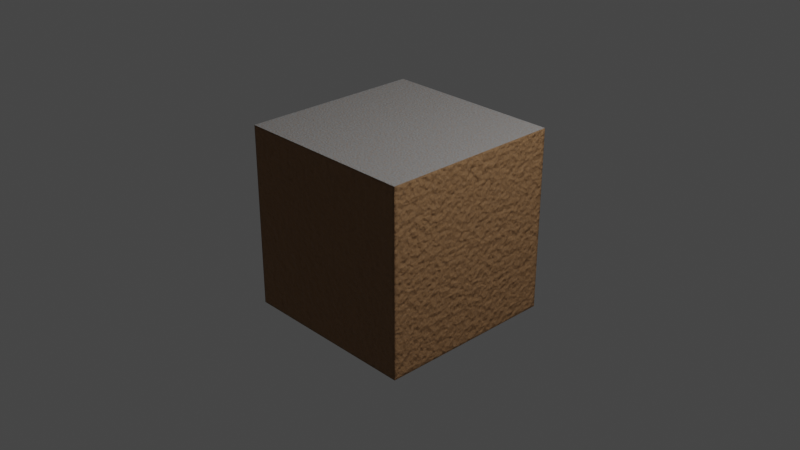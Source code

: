 # Source: brick_material_v2.blend  (saved by Blender 3.6.13; exported with 4.5.12 LTS)
import bpy
from mathutils import Matrix  # noqa: F401  (used for matrix-valued properties, if any)

bpy.ops.wm.read_factory_settings(use_empty=True)
scene = bpy.context.scene
scene.name = 'Scene'

# ---- collections
col_collection = bpy.data.collections.new('Collection'); scene.collection.children.link(col_collection)

# ---- materials (node trees are filled in below, after node groups)
mat_brick = bpy.data.materials.new('Brick')
mat_brick.alpha_threshold = 0.0
mat_brick.use_transparent_shadow = False
mat_brick.roughness = 0.5
mat_brick.line_color = (0.0, 0.0, 0.0, 1.0)

# ---- material node trees
mat_brick.use_nodes = True; mat_brick.node_tree.nodes.clear()
_N = mat_brick.node_tree.nodes; _L = mat_brick.node_tree.links
n0 = _N.new('NodeFrame'); n0.name = 'Frame'; n0.location = (-1555, 438)
n0.width = 1812
n1 = _N.new('ShaderNodeTexCoord'); n1.name = 'Texture Coordinate'; n1.location = (33, -613)
n2 = _N.new('ShaderNodeTexNoise'); n2.name = 'Noise Texture.002'; n2.location = (272, -612)
n2.noise_dimensions = '4D'
n2.inputs[2].default_value = 15.0
n2.inputs[3].default_value = 10.0
n3 = _N.new('ShaderNodeBump'); n3.name = 'Bump.002'; n3.location = (951, -619)
n3.inputs[0].default_value = 0.1
n3.inputs[1].default_value = 0.01
n3.inputs[2].default_value = 1.0
n4 = _N.new('ShaderNodeBump'); n4.name = 'Bump.001'; n4.location = (795, -617)
n4.inputs[0].default_value = 0.5
n4.inputs[1].default_value = 0.01
n4.inputs[2].default_value = 1.0
n5 = _N.new('ShaderNodeBump'); n5.name = 'Bump'; n5.location = (636, -613)
n5.inputs[1].default_value = 0.05
n5.inputs[2].default_value = 1.0
n6 = _N.new('ShaderNodeTexWave'); n6.name = 'Wave Texture'; n6.location = (268, -870)
n6.inputs[1].default_value = 15.0
n6.inputs[2].default_value = 4.0
n6.inputs[3].default_value = 5.0
n6.inputs[4].default_value = 2.0
n6.inputs[6].default_value = 2.0
n7 = _N.new('ShaderNodeSeparateColor'); n7.name = 'Separate Color'; n7.location = (462, -609)
n8 = _N.new('ShaderNodeTexNoise'); n8.name = 'Noise Texture.001'; n8.location = (273, -310)
n8.noise_dimensions = '4D'
n8.inputs[2].default_value = 200.0
n8.inputs[3].default_value = 5.0
n8.inputs[4].default_value = 1.0
n9 = _N.new('ShaderNodeObjectInfo'); n9.name = 'Object Info'; n9.location = (30, -263)
n10 = _N.new('ShaderNodeTexNoise'); n10.name = 'Noise Texture'; n10.location = (275, -30)
n10.inputs[2].default_value = 6.8
n11 = _N.new('ShaderNodeValToRGB'); n11.name = 'ColorRamp'; n11.location = (458, -32)
while len(n11.color_ramp.elements) > 1: n11.color_ramp.elements.remove(n11.color_ramp.elements[-1])
n11.color_ramp.elements[0].position = 0.0; n11.color_ramp.elements[0].color = (0.05448, 0.01938, 0.01161, 1.0)
_e = n11.color_ramp.elements.new(1.0); _e.color = (0.6584, 0.3712, 0.1714, 1.0)
n12 = _N.new('ShaderNodeMix'); n12.name = 'Mix.002'; n12.location = (738, -115)
n12.data_type = 'RGBA'
n12.blend_type = 'DARKEN'
n12.inputs[7].default_value = (1.0, 1.0, 1.0, 1.0)
n13 = _N.new('ShaderNodeMix'); n13.name = 'Mix.001'; n13.location = (910, -146)
n13.data_type = 'RGBA'
n14 = _N.new('ShaderNodeMix'); n14.name = 'Mix'; n14.location = (1082, -180)
n14.data_type = 'RGBA'
n14.inputs[6].default_value = (0.07819, 0.04231, 0.0356, 1.0)
n15 = _N.new('ShaderNodeBevel'); n15.name = 'Bevel'; n15.location = (1322, -609)
n16 = _N.new('ShaderNodeBump'); n16.name = 'Bump.003'; n16.location = (1128, -624)
n16.inputs[1].default_value = 0.05
n16.inputs[2].default_value = 1.0
n17 = _N.new('ShaderNodeValToRGB'); n17.name = 'ColorRamp.002'; n17.location = (452, -1203)
while len(n17.color_ramp.elements) > 1: n17.color_ramp.elements.remove(n17.color_ramp.elements[-1])
n17.color_ramp.elements[0].position = 0.445; n17.color_ramp.elements[0].color = (0.0, 0.0, 0.0, 1.0)
_e = n17.color_ramp.elements.new(0.4595); _e.color = (1.0, 1.0, 1.0, 1.0)
n18 = _N.new('ShaderNodeTexCoord'); n18.name = 'Texture Coordinate.001'; n18.location = (-1516, 1060)
n19 = _N.new('ShaderNodeNewGeometry'); n19.name = 'Geometry'; n19.location = (-1511, 755)
n20 = _N.new('ShaderNodeNewGeometry'); n20.name = 'Geometry.001'; n20.location = (-2304, -1448)
n21 = _N.new('ShaderNodeHueSaturation'); n21.name = 'Hue Saturation Value.002'; n21.location = (-1511, -1242)
n21.inputs[1].default_value = 0.0
n21.inputs[2].default_value = 0.8
n22 = _N.new('ShaderNodeBsdfPrincipled'); n22.name = 'Principled BSDF.001'; n22.location = (-65, -1303)
n22.distribution = 'GGX'
n22.subsurface_method = 'RANDOM_WALK_SKIN'
n22.inputs[2].default_value = 0.864
n22.inputs[3].default_value = 1.45
n22.inputs[27].default_value = (0.0, 0.0, 0.0, 1.0)
n22.inputs[28].default_value = 1.0
n23 = _N.new('ShaderNodeValToRGB'); n23.name = 'ColorRamp.005'; n23.location = (-711, -1650)
while len(n23.color_ramp.elements) > 1: n23.color_ramp.elements.remove(n23.color_ramp.elements[-1])
n23.color_ramp.elements[0].position = 0.389; n23.color_ramp.elements[0].color = (0.04092, 0.05613, 0.0319, 1.0)
_e = n23.color_ramp.elements.new(0.5406); _e.color = (0.01161, 0.007499, 0.004777, 1.0)
n24 = _N.new('ShaderNodeTexNoise'); n24.name = 'Noise Texture.005'; n24.location = (-878, -1651)
n24.inputs[2].default_value = 50.0
n24.inputs[3].default_value = 8.0
n24.inputs[4].default_value = 0.783
n25 = _N.new('ShaderNodeTexNoise'); n25.name = 'Noise Texture.006'; n25.location = (-1968, -2128)
n25.inputs[2].default_value = 50.0
n25.inputs[3].default_value = 6.0
n25.inputs[4].default_value = 0.417
n26 = _N.new('ShaderNodeTexCoord'); n26.name = 'Texture Coordinate.002'; n26.location = (-1353, -1652)
n27 = _N.new('ShaderNodeMix'); n27.name = 'Mix.004'; n27.location = (-1340, -2167)
n27.data_type = 'RGBA'
n27.inputs[0].default_value = 0.089
n28 = _N.new('ShaderNodeTexVoronoi'); n28.name = 'Voronoi Texture.002'; n28.location = (-1959, -1898)
n28.feature = 'DISTANCE_TO_EDGE'
n28.inputs[2].default_value = 1000.0
n29 = _N.new('ShaderNodeMath'); n29.name = 'Math'; n29.location = (-1504, -1657)
n29.operation = 'MULTIPLY'
n30 = _N.new('ShaderNodeHueSaturation'); n30.name = 'Hue Saturation Value'; n30.location = (-436, -1654)
n30.inputs[0].default_value = 0.4
n31 = _N.new('ShaderNodeValToRGB'); n31.name = 'ColorRamp.007'; n31.location = (-526, -1240)
while len(n31.color_ramp.elements) > 1: n31.color_ramp.elements.remove(n31.color_ramp.elements[-1])
n31.color_ramp.elements[0].position = 0.2409; n31.color_ramp.elements[0].color = (1.0, 1.0, 1.0, 1.0)
_e = n31.color_ramp.elements.new(0.8591); _e.color = (0.0, 0.0, 0.0, 1.0)
n32 = _N.new('ShaderNodeHueSaturation'); n32.name = 'Hue Saturation Value.001'; n32.location = (-435, -1475)
n33 = _N.new('ShaderNodeObjectInfo'); n33.name = 'Object Info.001'; n33.location = (-1354, -1900)
n34 = _N.new('ShaderNodeMapping'); n34.name = 'Mapping.001'; n34.location = (-1040, -1651)
n35 = _N.new('ShaderNodeMix'); n35.name = 'Mix.006'; n35.location = (-244, -1383)
n35.data_type = 'RGBA'
n35.blend_type = 'MULTIPLY'
n36 = _N.new('ShaderNodeBump'); n36.name = 'Bump.004'; n36.location = (-1162, -2168)
n36.inputs[1].default_value = 0.01
n36.inputs[2].default_value = 1.0
n37 = _N.new('ShaderNodeTexNoise'); n37.name = 'Noise Texture.003'; n37.location = (275, -1199)
n37.noise_dimensions = '4D'
n37.inputs[2].default_value = 300.0
n37.inputs[3].default_value = 10.0
n37.inputs[4].default_value = 0.9
n37.inputs[8].default_value = 0.1
n38 = _N.new('ShaderNodeOutputMaterial'); n38.name = 'Material Output'; n38.location = (699, 363)
n39 = _N.new('ShaderNodeMixShader'); n39.name = 'Mix Shader'; n39.location = (459, 356)
n40 = _N.new('ShaderNodeBsdfPrincipled'); n40.name = 'Principled BSDF'; n40.location = (1542, -98)
n40.distribution = 'GGX'
n40.subsurface_method = 'RANDOM_WALK_SKIN'
n40.inputs[3].default_value = 1.45
n40.inputs[13].default_value = 0.1
n40.inputs[20].default_value = 0.8
n40.inputs[27].default_value = (0.0, 0.0, 0.0, 1.0)
n41 = _N.new('ShaderNodeValToRGB'); n41.name = 'ColorRamp.001'; n41.location = (481, -309)
while len(n41.color_ramp.elements) > 1: n41.color_ramp.elements.remove(n41.color_ramp.elements[-1])
n41.color_ramp.elements[0].position = 0.3779; n41.color_ramp.elements[0].color = (1.0, 1.0, 1.0, 1.0)
_e = n41.color_ramp.elements.new(0.4391); _e.color = (0.0, 0.0, 0.0, 1.0)
n42 = _N.new('ShaderNodeValToRGB'); n42.name = 'ColorRamp.004'; n42.location = (-1786, -1212)
while len(n42.color_ramp.elements) > 1: n42.color_ramp.elements.remove(n42.color_ramp.elements[-1])
n42.color_ramp.elements[0].position = 0.0; n42.color_ramp.elements[0].color = (0.5457, 0.3968, 0.3005, 1.0)
_e = n42.color_ramp.elements.new(0.4591); _e.color = (0.2051, 0.1441, 0.07619, 1.0)
_e = n42.color_ramp.elements.new(1.0); _e.color = (0.5457, 0.3968, 0.3005, 1.0)
n43 = _N.new('ShaderNodeValToRGB'); n43.name = 'ColorRamp.003'; n43.location = (-1805, -1430)
while len(n43.color_ramp.elements) > 1: n43.color_ramp.elements.remove(n43.color_ramp.elements[-1])
n43.color_ramp.elements[0].position = 0.4368; n43.color_ramp.elements[0].color = (0.1812, 0.116, 0.02844, 1.0)
_e = n43.color_ramp.elements.new(0.743); _e.color = (0.0, 0.0, 0.0, 1.0)
_e = n43.color_ramp.elements.new(1.0); _e.color = (1.0, 1.0, 1.0, 1.0)
n44 = _N.new('ShaderNodeValToRGB'); n44.name = 'ColorRamp.008'; n44.location = (-1776, -1665)
while len(n44.color_ramp.elements) > 1: n44.color_ramp.elements.remove(n44.color_ramp.elements[-1])
n44.color_ramp.elements[0].position = 0.5272; n44.color_ramp.elements[0].color = (0.0, 0.0, 0.0, 1.0)
_e = n44.color_ramp.elements.new(0.805); _e.color = (1.0, 1.0, 1.0, 1.0)
n45 = _N.new('ShaderNodeValToRGB'); n45.name = 'ColorRamp.006'; n45.location = (-1755, -1912)
while len(n45.color_ramp.elements) > 1: n45.color_ramp.elements.remove(n45.color_ramp.elements[-1])
n45.color_ramp.elements[0].position = 0.0; n45.color_ramp.elements[0].color = (0.0, 0.0, 0.0, 1.0)
_e = n45.color_ramp.elements.new(0.6958); _e.color = (1.0, 1.0, 1.0, 1.0)
n46 = _N.new('ShaderNodeMix'); n46.name = 'Mix.005'; n46.location = (-934, -1340)
n46.data_type = 'RGBA'
n47 = _N.new('ShaderNodeVectorMath'); n47.name = 'Vector Math'; n47.location = (-1198, -1650)
n48 = _N.new('ShaderNodeAmbientOcclusion'); n48.name = 'Ambient Occlusion'; n48.location = (-708, -1168)
n48.inputs[1].default_value = 0.1
n49 = _N.new('ShaderNodeTexVoronoi'); n49.name = 'Voronoi Texture.001'; n49.location = (-2008, -1497)
n49.feature = 'SMOOTH_F1'
n49.inputs[2].default_value = 1500.0
n49.inputs[6].default_value = 0.25
n50 = _N.new('ShaderNodeTexVoronoi'); n50.name = 'Voronoi Texture'; n50.location = (-1999, -1155)
n50.inputs[2].default_value = 3500.0
n51 = _N.new('ShaderNodeSeparateXYZ'); n51.name = 'Separate XYZ'; n51.location = (-1324, 676)
n52 = _N.new('ShaderNodeMapping'); n52.name = 'Mapping'; n52.location = (-1157, 821)
n52.inputs[1].default_value = (0.1, 0.0, 0.0)
n52.inputs[2].default_value = (0.0, 1.571, 0.0)
n53 = _N.new('ShaderNodeTexNoise'); n53.name = 'Noise Texture.004'; n53.location = (-1324, 1062)
n53.inputs[2].default_value = 44.6
n53.inputs[3].default_value = 15.0
n53.inputs[4].default_value = 0.14
n54 = _N.new('ShaderNodeBrightContrast'); n54.name = 'Bright/Contrast'; n54.location = (-821, 795)
n54.inputs[1].default_value = -0.9
n54.inputs[2].default_value = 0.3
n55 = _N.new('ShaderNodeTexGradient'); n55.name = 'Gradient Texture'; n55.location = (-996, 1053)
n56 = _N.new('ShaderNodeValToRGB'); n56.name = 'Color Ramp'; n56.location = (-817, 1125)
n56.label = 'MortarCoverageRamp'
while len(n56.color_ramp.elements) > 1: n56.color_ramp.elements.remove(n56.color_ramp.elements[-1])
n56.color_ramp.elements[0].position = 0.1773; n56.color_ramp.elements[0].color = (0.0, 0.0, 0.0, 1.0)
_e = n56.color_ramp.elements.new(0.8682); _e.color = (1.0, 1.0, 1.0, 1.0)
n57 = _N.new('ShaderNodeMix'); n57.name = 'Mix.007'; n57.location = (-505, 961)
n57.label = 'ToporAllSetting'
n57.data_type = 'RGBA'
n57.inputs[0].default_value = 0.0
n58 = _N.new('ShaderNodeMix'); n58.name = 'Mix.003'; n58.location = (-972, 794)
n58.data_type = 'RGBA'
n58.blend_type = 'LINEAR_LIGHT'
n58.inputs[0].default_value = 1.0
n1.parent = n0
n2.parent = n0
n3.parent = n0
n4.parent = n0
n5.parent = n0
n6.parent = n0
n7.parent = n0
n8.parent = n0
n9.parent = n0
n10.parent = n0
n11.parent = n0
n12.parent = n0
n13.parent = n0
n14.parent = n0
n15.parent = n0
n16.parent = n0
n17.parent = n0
n37.parent = n0
n40.parent = n0
n41.parent = n0
_L.new(n39.outputs[0], n38.inputs[0])
_L.new(n14.outputs[2], n40.inputs[0])
_L.new(n13.outputs[2], n14.inputs[7])
_L.new(n12.outputs[2], n13.inputs[6])
_L.new(n11.outputs[0], n12.inputs[6])
_L.new(n10.outputs[1], n11.inputs[0])
_L.new(n8.outputs[0], n12.inputs[0])
_L.new(n9.outputs[0], n10.inputs[0])
_L.new(n9.outputs[5], n8.inputs[1])
_L.new(n8.outputs[0], n41.inputs[0])
_L.new(n41.outputs[0], n13.inputs[0])
_L.new(n9.outputs[5], n2.inputs[1])
_L.new(n1.outputs[3], n2.inputs[0])
_L.new(n1.outputs[3], n8.inputs[0])
_L.new(n2.outputs[1], n7.inputs[0])
_L.new(n7.outputs[2], n5.inputs[3])
_L.new(n5.outputs[0], n4.inputs[4])
_L.new(n41.outputs[0], n4.inputs[3])
_L.new(n4.outputs[0], n3.inputs[4])
_L.new(n6.outputs[0], n3.inputs[3])
_L.new(n3.outputs[0], n16.inputs[4])
_L.new(n1.outputs[3], n37.inputs[0])
_L.new(n9.outputs[5], n37.inputs[1])
_L.new(n37.outputs[0], n17.inputs[0])
_L.new(n17.outputs[0], n16.inputs[3])
_L.new(n17.outputs[0], n14.inputs[0])
_L.new(n15.outputs[0], n40.inputs[5])
_L.new(n16.outputs[0], n15.inputs[1])
_L.new(n18.outputs[3], n53.inputs[0])
_L.new(n53.outputs[1], n58.inputs[6])
_L.new(n19.outputs[1], n51.inputs[0])
_L.new(n35.outputs[2], n22.inputs[0])
_L.new(n31.outputs[0], n35.inputs[0])
_L.new(n48.outputs[1], n31.inputs[0])
_L.new(n23.outputs[0], n30.inputs[4])
_L.new(n24.outputs[0], n23.inputs[0])
_L.new(n34.outputs[0], n24.inputs[0])
_L.new(n47.outputs[0], n34.inputs[0])
_L.new(n26.outputs[0], n47.inputs[0])
_L.new(n33.outputs[5], n47.inputs[1])
_L.new(n30.outputs[0], n35.inputs[7])
_L.new(n32.outputs[0], n35.inputs[6])
_L.new(n46.outputs[2], n32.inputs[4])
_L.new(n21.outputs[0], n46.inputs[6])
_L.new(n29.outputs[0], n46.inputs[0])
_L.new(n42.outputs[0], n21.inputs[4])
_L.new(n50.outputs[1], n42.inputs[0])
_L.new(n20.outputs[0], n50.inputs[0])
_L.new(n43.outputs[0], n46.inputs[7])
_L.new(n49.outputs[1], n43.inputs[0])
_L.new(n20.outputs[0], n49.inputs[0])
_L.new(n44.outputs[0], n29.inputs[0])
_L.new(n49.outputs[1], n44.inputs[0])
_L.new(n45.outputs[0], n29.inputs[1])
_L.new(n28.outputs[0], n45.inputs[0])
_L.new(n20.outputs[0], n28.inputs[0])
_L.new(n20.outputs[0], n25.inputs[0])
_L.new(n25.outputs[0], n27.inputs[6])
_L.new(n49.outputs[1], n27.inputs[7])
_L.new(n27.outputs[2], n36.inputs[3])
_L.new(n36.outputs[0], n22.inputs[5])
_L.new(n36.outputs[0], n22.inputs[23])
_L.new(n22.outputs[0], n39.inputs[2])
_L.new(n35.outputs[2], n13.inputs[7])
_L.new(n40.outputs[0], n39.inputs[1])
_L.new(n58.outputs[2], n54.inputs[0])
_L.new(n51.outputs[2], n52.inputs[0])
_L.new(n52.outputs[0], n58.inputs[7])
_L.new(n53.outputs[1], n55.inputs[0])
_L.new(n55.outputs[0], n56.inputs[0])
_L.new(n54.outputs[0], n57.inputs[6])
_L.new(n56.outputs[0], n57.inputs[7])
_L.new(n57.outputs[2], n39.inputs[0])
n38.is_active_output = True

# ---- world
world_world = bpy.data.worlds.new('World'); scene.world = world_world
world_world.use_nodes = True; world_world.node_tree.nodes.clear()
_N = world_world.node_tree.nodes; _L = world_world.node_tree.links
n0 = _N.new('ShaderNodeOutputWorld'); n0.name = 'World Output'; n0.location = (300, 300)
n1 = _N.new('ShaderNodeBackground'); n1.name = 'Background'; n1.location = (10, 300)
n1.inputs[0].default_value = (0.05088, 0.05088, 0.05088, 1.0)
_L.new(n1.outputs[0], n0.inputs[0])
n0.is_active_output = True
world_world.color = (0.05088, 0.05088, 0.05088)
world_world.use_sun_shadow = False
world_world.sun_shadow_jitter_overblur = 0.0

# ---- cameras
cam_camera = bpy.data.cameras.new('Camera')
cam_camera.clip_end = 100.0
cam_camera.ortho_scale = 7.314

# ---- lights
light_light = bpy.data.lights.new('Light', 'POINT')
light_light.transmission_factor = 0.0
light_light.energy = 1000.0
light_light.shadow_soft_size = 0.1
light_light.shadow_maximum_resolution = 0.006
light_light.use_absolute_resolution = True

# ---- meshes
me_cube = bpy.data.meshes.new('Cube')
me_cube.from_pydata([(1.0, 1.0, 1.0), (1.0, 1.0, -1.0), (1.0, -1.0, 1.0), (1.0, -1.0, -1.0), (-1.0, 1.0, 1.0), (-1.0, 1.0, -1.0), (-1.0, -1.0, 1.0), (-1.0, -1.0, -1.0)], [], [(0, 4, 6, 2), (3, 2, 6, 7), (7, 6, 4, 5), (5, 1, 3, 7), (1, 0, 2, 3), (5, 4, 0, 1)])
_uv = me_cube.uv_layers.new(name='UVMap')
_uv.uv.foreach_set('vector', [0.625, 0.5, 0.875, 0.5, 0.875, 0.75, 0.625, 0.75, 0.375, 0.75, 0.625, 0.75, 0.625, 1.0, 0.375, 1.0, 0.375, 0.0, 0.625, 0.0, 0.625, 0.25, 0.375, 0.25, 0.125, 0.5, 0.375, 0.5, 0.375, 0.75, 0.125, 0.75, 0.375, 0.5, 0.625, 0.5, 0.625, 0.75, 0.375, 0.75, 0.375, 0.25, 0.625, 0.25, 0.625, 0.5, 0.375, 0.5])
me_cube.materials.append(mat_brick)
me_cube.use_mirror_vertex_groups = False
me_cube.update()

# ---- objects
ob_cube = bpy.data.objects.new('Cube', me_cube)
ob_light = bpy.data.objects.new('Light', light_light)
ob_camera = bpy.data.objects.new('Camera', cam_camera)

# ---- transforms, parenting, visibility, modifiers, constraints
ob_cube.location = (0.0, 0.0, 0.0)
ob_cube.lock_rotations_4d = False
ob_cube.empty_display_type = 'ARROWS'
ob_cube.lineart.crease_threshold = 0.0
ob_light.location = (4.076, 1.005, 5.904)
ob_light.rotation_euler = (0.6503, 0.05522, 1.866)
ob_light.lock_rotations_4d = False
ob_light.empty_display_type = 'ARROWS'
ob_light.color = (0.0, 0.0, 0.0, 0.0)
ob_light.lineart.crease_threshold = 0.0
ob_camera.location = (7.359, -6.926, 4.958)
ob_camera.rotation_euler = (1.109, 0.0, 0.8149)
ob_camera.lock_rotations_4d = False
ob_camera.empty_display_type = 'ARROWS'
ob_camera.color = (0.0, 0.0, 0.0, 0.0)
ob_camera.display_type = 'WIRE'
ob_camera.lineart.crease_threshold = 0.0

# ---- collection membership
col_collection.objects.link(ob_cube)
col_collection.objects.link(ob_light)
col_collection.objects.link(ob_camera)

# ---- scene / render settings (as saved in the file)
scene.camera = ob_camera
scene.frame_start = 1; scene.frame_end = 250; scene.frame_set(1)
scene.render.engine = 'BLENDER_EEVEE_NEXT'
scene.cycles.sampling_pattern = 'TABULATED_SOBOL'
scene.cycles.use_light_tree = False
scene.view_settings.view_transform = 'Filmic'
bpy.context.view_layer.update()
